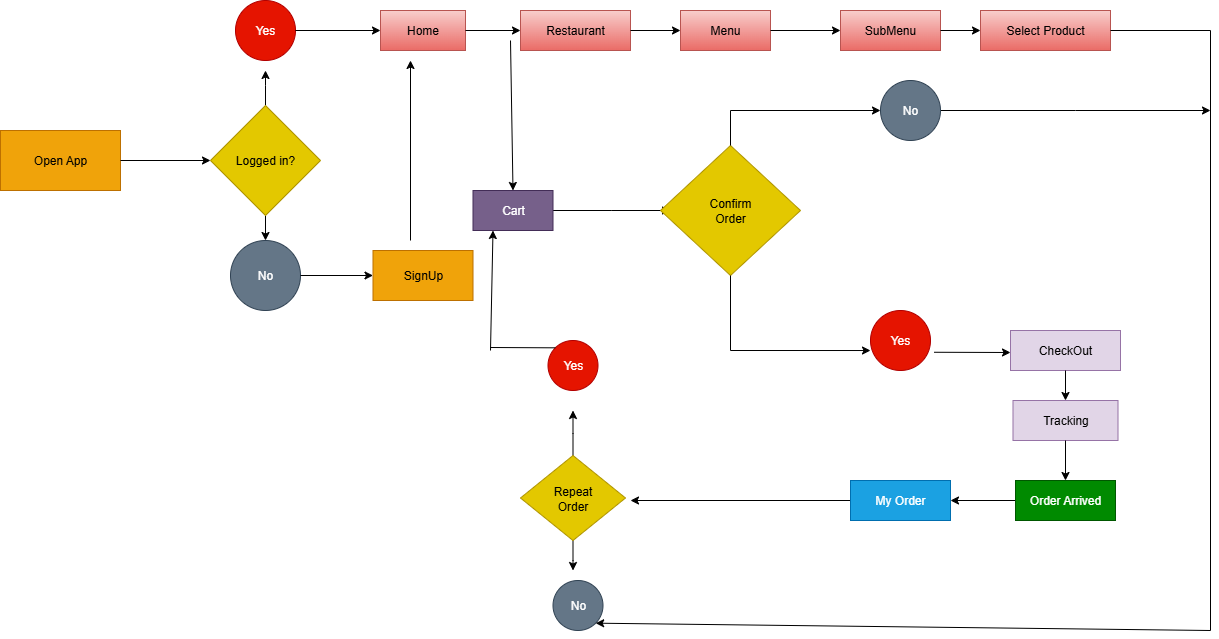

The diagram above was exported from draw.io. Its source (the exported page's mxGraphModel, read from the mxfile embedded in the PNG):
<mxGraphModel dx="1209" dy="614" grid="1" gridSize="10" guides="1" tooltips="1" connect="1" arrows="1" fold="1" page="1" pageScale="1" pageWidth="850" pageHeight="1100" math="0" shadow="0">
  <root>
    <mxCell id="0" />
    <mxCell id="1" parent="0" />
    <mxCell id="PVUzVSNwlDFo1lA2PIsm-1" value="Open App" style="rounded=0;whiteSpace=wrap;html=1;fillColor=#f0a30a;strokeColor=#BD7000;fontColor=#000000;" vertex="1" parent="1">
      <mxGeometry x="30" y="180" width="120" height="60" as="geometry" />
    </mxCell>
    <mxCell id="PVUzVSNwlDFo1lA2PIsm-24" style="edgeStyle=orthogonalEdgeStyle;rounded=0;orthogonalLoop=1;jettySize=auto;html=1;" edge="1" parent="1" source="PVUzVSNwlDFo1lA2PIsm-2">
      <mxGeometry relative="1" as="geometry">
        <mxPoint x="295" y="120" as="targetPoint" />
      </mxGeometry>
    </mxCell>
    <mxCell id="PVUzVSNwlDFo1lA2PIsm-25" style="edgeStyle=orthogonalEdgeStyle;rounded=0;orthogonalLoop=1;jettySize=auto;html=1;" edge="1" parent="1" source="PVUzVSNwlDFo1lA2PIsm-2">
      <mxGeometry relative="1" as="geometry">
        <mxPoint x="295" y="290" as="targetPoint" />
      </mxGeometry>
    </mxCell>
    <mxCell id="PVUzVSNwlDFo1lA2PIsm-2" value="Logged in?" style="rhombus;whiteSpace=wrap;html=1;fillColor=#e3c800;fontColor=#000000;strokeColor=#B09500;" vertex="1" parent="1">
      <mxGeometry x="240" y="155" width="110" height="110" as="geometry" />
    </mxCell>
    <mxCell id="PVUzVSNwlDFo1lA2PIsm-3" value="Yes" style="ellipse;whiteSpace=wrap;html=1;aspect=fixed;fillColor=#e51400;fontColor=#ffffff;strokeColor=#B20000;" vertex="1" parent="1">
      <mxGeometry x="265" y="50" width="60" height="60" as="geometry" />
    </mxCell>
    <mxCell id="PVUzVSNwlDFo1lA2PIsm-4" value="No" style="ellipse;whiteSpace=wrap;html=1;aspect=fixed;fillColor=#647687;fontColor=#ffffff;strokeColor=#314354;" vertex="1" parent="1">
      <mxGeometry x="260" y="290" width="70" height="70" as="geometry" />
    </mxCell>
    <mxCell id="PVUzVSNwlDFo1lA2PIsm-5" value="Home" style="rounded=0;whiteSpace=wrap;html=1;fillColor=#f8cecc;gradientColor=#ea6b66;strokeColor=#b85450;" vertex="1" parent="1">
      <mxGeometry x="410" y="60" width="85" height="40" as="geometry" />
    </mxCell>
    <mxCell id="PVUzVSNwlDFo1lA2PIsm-6" value="SignUp" style="rounded=0;whiteSpace=wrap;html=1;fillColor=#f0a30a;fontColor=#000000;strokeColor=#BD7000;" vertex="1" parent="1">
      <mxGeometry x="402.5" y="300" width="100" height="50" as="geometry" />
    </mxCell>
    <mxCell id="PVUzVSNwlDFo1lA2PIsm-7" value="Restaurant" style="rounded=0;whiteSpace=wrap;html=1;fillColor=#f8cecc;gradientColor=#ea6b66;strokeColor=#b85450;" vertex="1" parent="1">
      <mxGeometry x="550" y="60" width="110" height="40" as="geometry" />
    </mxCell>
    <mxCell id="PVUzVSNwlDFo1lA2PIsm-8" value="Menu" style="rounded=0;whiteSpace=wrap;html=1;fillColor=#f8cecc;gradientColor=#ea6b66;strokeColor=#b85450;" vertex="1" parent="1">
      <mxGeometry x="710" y="60" width="90" height="40" as="geometry" />
    </mxCell>
    <mxCell id="PVUzVSNwlDFo1lA2PIsm-9" value="SubMenu" style="rounded=0;whiteSpace=wrap;html=1;fillColor=#f8cecc;gradientColor=#ea6b66;strokeColor=#b85450;" vertex="1" parent="1">
      <mxGeometry x="870" y="60" width="100" height="40" as="geometry" />
    </mxCell>
    <mxCell id="PVUzVSNwlDFo1lA2PIsm-10" value="Select Product" style="rounded=0;whiteSpace=wrap;html=1;fillColor=#f8cecc;gradientColor=#ea6b66;strokeColor=#b85450;" vertex="1" parent="1">
      <mxGeometry x="1010" y="60" width="130" height="40" as="geometry" />
    </mxCell>
    <mxCell id="PVUzVSNwlDFo1lA2PIsm-39" style="edgeStyle=orthogonalEdgeStyle;rounded=0;orthogonalLoop=1;jettySize=auto;html=1;" edge="1" parent="1" source="PVUzVSNwlDFo1lA2PIsm-11">
      <mxGeometry relative="1" as="geometry">
        <mxPoint x="700" y="260" as="targetPoint" />
      </mxGeometry>
    </mxCell>
    <mxCell id="PVUzVSNwlDFo1lA2PIsm-11" value="Cart" style="rounded=0;whiteSpace=wrap;html=1;fillColor=#76608a;fontColor=#ffffff;strokeColor=#432D57;" vertex="1" parent="1">
      <mxGeometry x="502.5" y="240" width="80" height="40" as="geometry" />
    </mxCell>
    <mxCell id="PVUzVSNwlDFo1lA2PIsm-12" value="Confirm&lt;div&gt;Order&lt;/div&gt;" style="rhombus;whiteSpace=wrap;html=1;fillColor=#e3c800;fontColor=#000000;strokeColor=#B09500;" vertex="1" parent="1">
      <mxGeometry x="690" y="195" width="140" height="130" as="geometry" />
    </mxCell>
    <mxCell id="PVUzVSNwlDFo1lA2PIsm-62" style="edgeStyle=orthogonalEdgeStyle;rounded=0;orthogonalLoop=1;jettySize=auto;html=1;" edge="1" parent="1" source="PVUzVSNwlDFo1lA2PIsm-13">
      <mxGeometry relative="1" as="geometry">
        <mxPoint x="1240" y="160" as="targetPoint" />
      </mxGeometry>
    </mxCell>
    <mxCell id="PVUzVSNwlDFo1lA2PIsm-13" value="No" style="ellipse;whiteSpace=wrap;html=1;aspect=fixed;fillColor=#647687;fontColor=#ffffff;strokeColor=#314354;" vertex="1" parent="1">
      <mxGeometry x="910" y="130" width="60" height="60" as="geometry" />
    </mxCell>
    <mxCell id="PVUzVSNwlDFo1lA2PIsm-14" value="Yes" style="ellipse;whiteSpace=wrap;html=1;aspect=fixed;fillColor=#e51400;fontColor=#ffffff;strokeColor=#B20000;" vertex="1" parent="1">
      <mxGeometry x="900" y="360" width="60" height="60" as="geometry" />
    </mxCell>
    <mxCell id="PVUzVSNwlDFo1lA2PIsm-15" value="CheckOut" style="rounded=0;whiteSpace=wrap;html=1;fillColor=#e1d5e7;strokeColor=#9673a6;" vertex="1" parent="1">
      <mxGeometry x="1040" y="380" width="110" height="40" as="geometry" />
    </mxCell>
    <mxCell id="PVUzVSNwlDFo1lA2PIsm-16" value="Tracking" style="rounded=0;whiteSpace=wrap;html=1;fillColor=#e1d5e7;strokeColor=#9673a6;" vertex="1" parent="1">
      <mxGeometry x="1042.5" y="450" width="105" height="40" as="geometry" />
    </mxCell>
    <mxCell id="PVUzVSNwlDFo1lA2PIsm-17" value="Yes" style="ellipse;whiteSpace=wrap;html=1;aspect=fixed;fillColor=#e51400;fontColor=#ffffff;strokeColor=#B20000;" vertex="1" parent="1">
      <mxGeometry x="577.5" y="390" width="50" height="50" as="geometry" />
    </mxCell>
    <mxCell id="PVUzVSNwlDFo1lA2PIsm-57" style="edgeStyle=orthogonalEdgeStyle;rounded=0;orthogonalLoop=1;jettySize=auto;html=1;" edge="1" parent="1" source="PVUzVSNwlDFo1lA2PIsm-19">
      <mxGeometry relative="1" as="geometry">
        <mxPoint x="602.5" y="460" as="targetPoint" />
      </mxGeometry>
    </mxCell>
    <mxCell id="PVUzVSNwlDFo1lA2PIsm-59" style="edgeStyle=orthogonalEdgeStyle;rounded=0;orthogonalLoop=1;jettySize=auto;html=1;" edge="1" parent="1" source="PVUzVSNwlDFo1lA2PIsm-19">
      <mxGeometry relative="1" as="geometry">
        <mxPoint x="602.5" y="620" as="targetPoint" />
      </mxGeometry>
    </mxCell>
    <mxCell id="PVUzVSNwlDFo1lA2PIsm-19" value="Repeat&lt;div&gt;Order&lt;/div&gt;" style="rhombus;whiteSpace=wrap;html=1;fillColor=#e3c800;strokeColor=#B09500;fontColor=#000000;" vertex="1" parent="1">
      <mxGeometry x="550" y="505" width="105" height="85" as="geometry" />
    </mxCell>
    <mxCell id="PVUzVSNwlDFo1lA2PIsm-20" value="No" style="ellipse;whiteSpace=wrap;html=1;aspect=fixed;fillColor=#647687;fontColor=#ffffff;strokeColor=#314354;direction=south;" vertex="1" parent="1">
      <mxGeometry x="582.5" y="630" width="50" height="50" as="geometry" />
    </mxCell>
    <mxCell id="PVUzVSNwlDFo1lA2PIsm-56" style="edgeStyle=orthogonalEdgeStyle;rounded=0;orthogonalLoop=1;jettySize=auto;html=1;" edge="1" parent="1" source="PVUzVSNwlDFo1lA2PIsm-21">
      <mxGeometry relative="1" as="geometry">
        <mxPoint x="660" y="550" as="targetPoint" />
      </mxGeometry>
    </mxCell>
    <mxCell id="PVUzVSNwlDFo1lA2PIsm-21" value="My Order" style="rounded=0;whiteSpace=wrap;html=1;fillColor=#1ba1e2;fontColor=#ffffff;strokeColor=#006EAF;" vertex="1" parent="1">
      <mxGeometry x="880" y="530" width="100" height="40" as="geometry" />
    </mxCell>
    <mxCell id="PVUzVSNwlDFo1lA2PIsm-55" style="edgeStyle=orthogonalEdgeStyle;rounded=0;orthogonalLoop=1;jettySize=auto;html=1;entryX=1;entryY=0.5;entryDx=0;entryDy=0;" edge="1" parent="1" source="PVUzVSNwlDFo1lA2PIsm-22" target="PVUzVSNwlDFo1lA2PIsm-21">
      <mxGeometry relative="1" as="geometry" />
    </mxCell>
    <mxCell id="PVUzVSNwlDFo1lA2PIsm-22" value="Order Arrived" style="rounded=0;whiteSpace=wrap;html=1;fillColor=#008a00;fontColor=#ffffff;strokeColor=#005700;" vertex="1" parent="1">
      <mxGeometry x="1045" y="530" width="100" height="40" as="geometry" />
    </mxCell>
    <mxCell id="PVUzVSNwlDFo1lA2PIsm-23" value="" style="endArrow=classic;html=1;rounded=0;exitX=1;exitY=0.5;exitDx=0;exitDy=0;" edge="1" parent="1" source="PVUzVSNwlDFo1lA2PIsm-1" target="PVUzVSNwlDFo1lA2PIsm-2">
      <mxGeometry width="50" height="50" relative="1" as="geometry">
        <mxPoint x="500" y="280" as="sourcePoint" />
        <mxPoint x="550" y="230" as="targetPoint" />
      </mxGeometry>
    </mxCell>
    <mxCell id="PVUzVSNwlDFo1lA2PIsm-26" value="" style="endArrow=classic;html=1;rounded=0;exitX=1;exitY=0.5;exitDx=0;exitDy=0;entryX=0;entryY=0.5;entryDx=0;entryDy=0;" edge="1" parent="1" source="PVUzVSNwlDFo1lA2PIsm-3" target="PVUzVSNwlDFo1lA2PIsm-5">
      <mxGeometry width="50" height="50" relative="1" as="geometry">
        <mxPoint x="440" y="350" as="sourcePoint" />
        <mxPoint x="490" y="300" as="targetPoint" />
      </mxGeometry>
    </mxCell>
    <mxCell id="PVUzVSNwlDFo1lA2PIsm-27" value="" style="endArrow=classic;html=1;rounded=0;exitX=1;exitY=0.5;exitDx=0;exitDy=0;entryX=0;entryY=0.5;entryDx=0;entryDy=0;" edge="1" parent="1" source="PVUzVSNwlDFo1lA2PIsm-5" target="PVUzVSNwlDFo1lA2PIsm-7">
      <mxGeometry width="50" height="50" relative="1" as="geometry">
        <mxPoint x="710" y="320" as="sourcePoint" />
        <mxPoint x="760" y="270" as="targetPoint" />
      </mxGeometry>
    </mxCell>
    <mxCell id="PVUzVSNwlDFo1lA2PIsm-28" value="" style="endArrow=classic;html=1;rounded=0;exitX=1;exitY=0.5;exitDx=0;exitDy=0;entryX=0;entryY=0.5;entryDx=0;entryDy=0;" edge="1" parent="1" source="PVUzVSNwlDFo1lA2PIsm-7" target="PVUzVSNwlDFo1lA2PIsm-8">
      <mxGeometry width="50" height="50" relative="1" as="geometry">
        <mxPoint x="830" y="320" as="sourcePoint" />
        <mxPoint x="880" y="270" as="targetPoint" />
      </mxGeometry>
    </mxCell>
    <mxCell id="PVUzVSNwlDFo1lA2PIsm-29" value="" style="endArrow=classic;html=1;rounded=0;exitX=1;exitY=0.5;exitDx=0;exitDy=0;entryX=0;entryY=0.5;entryDx=0;entryDy=0;" edge="1" parent="1" source="PVUzVSNwlDFo1lA2PIsm-8" target="PVUzVSNwlDFo1lA2PIsm-9">
      <mxGeometry width="50" height="50" relative="1" as="geometry">
        <mxPoint x="1020" y="320" as="sourcePoint" />
        <mxPoint x="860" y="80" as="targetPoint" />
      </mxGeometry>
    </mxCell>
    <mxCell id="PVUzVSNwlDFo1lA2PIsm-30" value="" style="endArrow=classic;html=1;rounded=0;exitX=1;exitY=0.5;exitDx=0;exitDy=0;entryX=0;entryY=0.5;entryDx=0;entryDy=0;" edge="1" parent="1" source="PVUzVSNwlDFo1lA2PIsm-9" target="PVUzVSNwlDFo1lA2PIsm-10">
      <mxGeometry width="50" height="50" relative="1" as="geometry">
        <mxPoint x="1110" y="320" as="sourcePoint" />
        <mxPoint x="1160" y="270" as="targetPoint" />
      </mxGeometry>
    </mxCell>
    <mxCell id="PVUzVSNwlDFo1lA2PIsm-35" value="" style="endArrow=classic;html=1;rounded=0;exitX=1;exitY=0.5;exitDx=0;exitDy=0;entryX=0;entryY=0.5;entryDx=0;entryDy=0;" edge="1" parent="1" source="PVUzVSNwlDFo1lA2PIsm-4" target="PVUzVSNwlDFo1lA2PIsm-6">
      <mxGeometry width="50" height="50" relative="1" as="geometry">
        <mxPoint x="550" y="270" as="sourcePoint" />
        <mxPoint x="600" y="220" as="targetPoint" />
      </mxGeometry>
    </mxCell>
    <mxCell id="PVUzVSNwlDFo1lA2PIsm-37" value="" style="endArrow=classic;html=1;rounded=0;" edge="1" parent="1">
      <mxGeometry width="50" height="50" relative="1" as="geometry">
        <mxPoint x="440" y="290" as="sourcePoint" />
        <mxPoint x="440" y="110" as="targetPoint" />
      </mxGeometry>
    </mxCell>
    <mxCell id="PVUzVSNwlDFo1lA2PIsm-38" value="" style="endArrow=classic;html=1;rounded=0;entryX=0.5;entryY=0;entryDx=0;entryDy=0;" edge="1" parent="1" target="PVUzVSNwlDFo1lA2PIsm-11">
      <mxGeometry width="50" height="50" relative="1" as="geometry">
        <mxPoint x="540" y="90" as="sourcePoint" />
        <mxPoint x="740" y="220" as="targetPoint" />
      </mxGeometry>
    </mxCell>
    <mxCell id="PVUzVSNwlDFo1lA2PIsm-40" value="" style="endArrow=none;html=1;rounded=0;exitX=1;exitY=0.5;exitDx=0;exitDy=0;" edge="1" parent="1" source="PVUzVSNwlDFo1lA2PIsm-10">
      <mxGeometry width="50" height="50" relative="1" as="geometry">
        <mxPoint x="750" y="270" as="sourcePoint" />
        <mxPoint x="1240" y="80" as="targetPoint" />
      </mxGeometry>
    </mxCell>
    <mxCell id="PVUzVSNwlDFo1lA2PIsm-42" value="" style="endArrow=none;html=1;rounded=0;" edge="1" parent="1">
      <mxGeometry width="50" height="50" relative="1" as="geometry">
        <mxPoint x="1240" y="80" as="sourcePoint" />
        <mxPoint x="1240" y="680" as="targetPoint" />
      </mxGeometry>
    </mxCell>
    <mxCell id="PVUzVSNwlDFo1lA2PIsm-43" value="" style="endArrow=classic;html=1;rounded=0;entryX=1;entryY=0;entryDx=0;entryDy=0;" edge="1" parent="1" target="PVUzVSNwlDFo1lA2PIsm-20">
      <mxGeometry width="50" height="50" relative="1" as="geometry">
        <mxPoint x="1240" y="680" as="sourcePoint" />
        <mxPoint x="630" y="640" as="targetPoint" />
      </mxGeometry>
    </mxCell>
    <mxCell id="PVUzVSNwlDFo1lA2PIsm-45" value="" style="endArrow=none;html=1;rounded=0;exitX=0.5;exitY=0;exitDx=0;exitDy=0;" edge="1" parent="1" source="PVUzVSNwlDFo1lA2PIsm-12">
      <mxGeometry width="50" height="50" relative="1" as="geometry">
        <mxPoint x="850" y="320" as="sourcePoint" />
        <mxPoint x="760" y="160" as="targetPoint" />
      </mxGeometry>
    </mxCell>
    <mxCell id="PVUzVSNwlDFo1lA2PIsm-46" value="" style="endArrow=classic;html=1;rounded=0;entryX=0;entryY=0.5;entryDx=0;entryDy=0;" edge="1" parent="1" target="PVUzVSNwlDFo1lA2PIsm-13">
      <mxGeometry width="50" height="50" relative="1" as="geometry">
        <mxPoint x="760" y="160" as="sourcePoint" />
        <mxPoint x="900" y="270" as="targetPoint" />
      </mxGeometry>
    </mxCell>
    <mxCell id="PVUzVSNwlDFo1lA2PIsm-47" value="" style="endArrow=none;html=1;rounded=0;exitX=0.5;exitY=1;exitDx=0;exitDy=0;" edge="1" parent="1" source="PVUzVSNwlDFo1lA2PIsm-12">
      <mxGeometry width="50" height="50" relative="1" as="geometry">
        <mxPoint x="850" y="470" as="sourcePoint" />
        <mxPoint x="760" y="400" as="targetPoint" />
      </mxGeometry>
    </mxCell>
    <mxCell id="PVUzVSNwlDFo1lA2PIsm-49" value="" style="endArrow=classic;html=1;rounded=0;entryX=0;entryY=0.667;entryDx=0;entryDy=0;entryPerimeter=0;" edge="1" parent="1" target="PVUzVSNwlDFo1lA2PIsm-14">
      <mxGeometry width="50" height="50" relative="1" as="geometry">
        <mxPoint x="760" y="400" as="sourcePoint" />
        <mxPoint x="730" y="320" as="targetPoint" />
      </mxGeometry>
    </mxCell>
    <mxCell id="PVUzVSNwlDFo1lA2PIsm-51" value="" style="endArrow=classic;html=1;rounded=0;exitX=1.059;exitY=0.696;exitDx=0;exitDy=0;exitPerimeter=0;" edge="1" parent="1" source="PVUzVSNwlDFo1lA2PIsm-14">
      <mxGeometry width="50" height="50" relative="1" as="geometry">
        <mxPoint x="740" y="410" as="sourcePoint" />
        <mxPoint x="1040" y="402" as="targetPoint" />
      </mxGeometry>
    </mxCell>
    <mxCell id="PVUzVSNwlDFo1lA2PIsm-52" value="" style="endArrow=classic;html=1;rounded=0;exitX=0.5;exitY=1;exitDx=0;exitDy=0;entryX=0.5;entryY=0;entryDx=0;entryDy=0;" edge="1" parent="1" source="PVUzVSNwlDFo1lA2PIsm-15" target="PVUzVSNwlDFo1lA2PIsm-16">
      <mxGeometry width="50" height="50" relative="1" as="geometry">
        <mxPoint x="740" y="530" as="sourcePoint" />
        <mxPoint x="790" y="480" as="targetPoint" />
      </mxGeometry>
    </mxCell>
    <mxCell id="PVUzVSNwlDFo1lA2PIsm-54" value="" style="endArrow=classic;html=1;rounded=0;exitX=0.5;exitY=1;exitDx=0;exitDy=0;entryX=0.5;entryY=0;entryDx=0;entryDy=0;" edge="1" parent="1" source="PVUzVSNwlDFo1lA2PIsm-16" target="PVUzVSNwlDFo1lA2PIsm-22">
      <mxGeometry width="50" height="50" relative="1" as="geometry">
        <mxPoint x="740" y="620" as="sourcePoint" />
        <mxPoint x="790" y="570" as="targetPoint" />
      </mxGeometry>
    </mxCell>
    <mxCell id="PVUzVSNwlDFo1lA2PIsm-60" value="" style="endArrow=none;html=1;rounded=0;exitX=0;exitY=0;exitDx=0;exitDy=0;" edge="1" parent="1" source="PVUzVSNwlDFo1lA2PIsm-17">
      <mxGeometry width="50" height="50" relative="1" as="geometry">
        <mxPoint x="670" y="300" as="sourcePoint" />
        <mxPoint x="520" y="397" as="targetPoint" />
      </mxGeometry>
    </mxCell>
    <mxCell id="PVUzVSNwlDFo1lA2PIsm-61" value="" style="endArrow=classic;html=1;rounded=0;entryX=0.25;entryY=1;entryDx=0;entryDy=0;" edge="1" parent="1" target="PVUzVSNwlDFo1lA2PIsm-11">
      <mxGeometry width="50" height="50" relative="1" as="geometry">
        <mxPoint x="520" y="400" as="sourcePoint" />
        <mxPoint x="720" y="250" as="targetPoint" />
      </mxGeometry>
    </mxCell>
  </root>
</mxGraphModel>